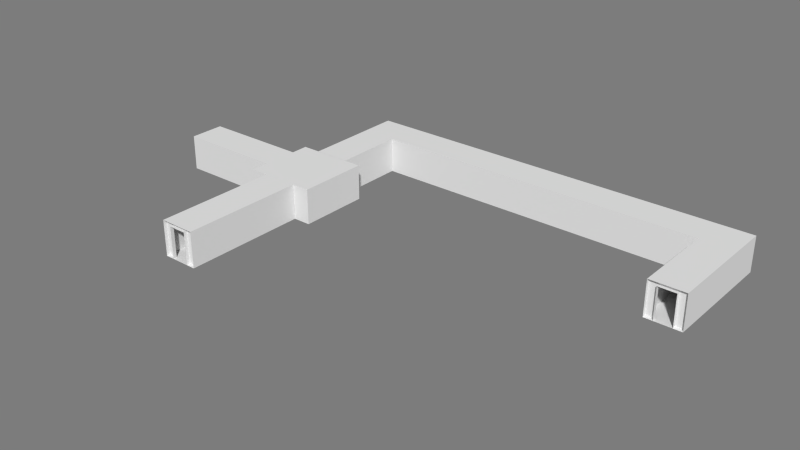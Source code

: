 # Source: EscapeRoute.blend  (saved by Blender 2.71.0; exported with 4.5.12 LTS)
import bpy
from mathutils import Matrix  # noqa: F401  (used for matrix-valued properties, if any)

bpy.ops.wm.read_factory_settings(use_empty=True)
scene = bpy.context.scene
scene.name = 'Scene'

# ---- collections
col_collection_10 = bpy.data.collections.new('Collection 10'); scene.collection.children.link(col_collection_10)

# ---- materials (node trees are filled in below, after node groups)
mat_room_012 = bpy.data.materials.new('Room.012')
mat_room_012.alpha_threshold = 0.0
mat_room_012.use_transparent_shadow = False
mat_room_012.diffuse_color = (0.7874, 0.7874, 0.7874, 1.0)
mat_room_012.roughness = 0.5
mat_room_012.specular_intensity = 0.0
mat_room_012.line_color = (0.0, 0.0, 0.0, 1.0)
mat_room_014 = bpy.data.materials.new('Room.014')
mat_room_014.alpha_threshold = 0.0
mat_room_014.use_transparent_shadow = False
mat_room_014.diffuse_color = (0.7874, 0.7874, 0.7874, 1.0)
mat_room_014.roughness = 0.5
mat_room_014.specular_intensity = 0.0
mat_room_014.line_color = (0.0, 0.0, 0.0, 1.0)
mat_room_016 = bpy.data.materials.new('Room.016')
mat_room_016.alpha_threshold = 0.0
mat_room_016.use_transparent_shadow = False
mat_room_016.diffuse_color = (0.7874, 0.7874, 0.7874, 1.0)
mat_room_016.roughness = 0.5
mat_room_016.specular_intensity = 0.0
mat_room_016.line_color = (0.0, 0.0, 0.0, 1.0)
mat_room_015 = bpy.data.materials.new('Room.015')
mat_room_015.alpha_threshold = 0.0
mat_room_015.use_transparent_shadow = False
mat_room_015.diffuse_color = (0.7874, 0.7874, 0.7874, 1.0)
mat_room_015.roughness = 0.5
mat_room_015.specular_intensity = 0.0
mat_room_015.line_color = (0.0, 0.0, 0.0, 1.0)

# ---- material node trees

# ---- world
world_world = bpy.data.worlds.new('World'); scene.world = world_world
world_world.color = (0.2016, 0.2016, 0.2016)
world_world.use_sun_shadow = False
world_world.sun_shadow_jitter_overblur = 0.0
world_world.cycles.sampling_method = 'MANUAL'
world_world.cycles.sample_map_resolution = 256

# ---- meshes
me_doorsescapec = bpy.data.meshes.new('DoorsEscapeC')
me_doorsescapec.from_pydata([(-1.267, -1.0, 0.0), (0.9333, -1.0, 0.0), (-1.267, 1.0, 0.0), (0.9333, 1.0, 0.0), (-1.267, -1.0, 1.0), (0.9333, -1.0, 1.0), (-1.267, 1.0, 1.0), (0.9333, 1.0, 1.0), (0.9333, -0.5, 0.0), (0.9333, 0.5, 0.0), (0.9333, -0.5, 0.9), (0.9333, 0.5, 0.9), (1.0, -1.0, -5.96e-08), (1.0, 1.0, -5.96e-08), (1.0, -1.0, 1.0), (1.0, 1.0, 1.0), (1.0, -0.5, -5.96e-08), (1.0, 0.5, -5.96e-08), (1.0, -0.5, 0.9), (1.0, 0.5, 0.9), (-1.267, 0.5, 0.0), (-1.267, -0.5, 0.0), (-1.267, 0.5, 0.9), (-1.267, -0.5, 0.9), (-1.333, -1.0, -1.788e-07), (-1.333, 1.0, -1.788e-07), (-1.333, -1.0, 1.0), (-1.333, 1.0, 1.0), (-1.333, 0.5, -1.788e-07), (-1.333, -0.5, -1.788e-07), (-1.333, 0.5, 0.9), (-1.333, -0.5, 0.9)], [(15, 19), (14, 18), (26, 31), (27, 30)], [(0, 1, 8, 9, 3, 2, 20, 21), (9, 11, 7, 3), (3, 7, 6, 2), (0, 4, 5, 1), (11, 19, 18, 10), (9, 17, 19, 11), (10, 18, 16, 8), (16, 17, 9, 8), (1, 5, 10, 8), (5, 7, 11, 10), (8, 1, 12, 16), (1, 5, 14, 12), (7, 3, 13, 15), (5, 7, 15, 14), (3, 9, 17, 13), (2, 6, 22, 20), (23, 31, 30, 22), (21, 29, 31, 23), (22, 30, 28, 20), (20, 2, 25, 28), (4, 0, 24, 26), (2, 6, 27, 25), (6, 4, 26, 27), (0, 21, 29, 24), (6, 4, 23, 22), (21, 23, 4, 0), (28, 29, 21, 20), (4, 6, 7, 5)])
me_doorsescapec.materials.append(mat_room_012)
me_doorsescapec.use_remesh_preserve_volume = False
me_doorsescapec.use_remesh_preserve_attributes = False
me_doorsescapec.use_mirror_vertex_groups = False
me_doorsescapec.update()
me_escapec = bpy.data.meshes.new('EscapeC')
me_escapec.from_pydata([(-1.0, -1.0, 0.0), (1.0, -1.0, 0.0), (-1.0, 1.0, 0.0), (1.0, 1.0, 0.0), (-1.0, -1.0, 1.0), (1.0, -1.0, 1.0), (-1.0, 1.0, 1.0), (1.0, 1.0, 1.0), (1.0, -0.5, 0.0), (1.0, 0.5, 0.0), (1.0, -0.5, 0.9), (1.0, 0.5, 0.9)], [], [(0, 1, 8, 9, 3, 2), (4, 6, 7, 5), (3, 7, 6, 2), (9, 11, 7, 3), (0, 4, 5, 1), (2, 6, 4, 0), (5, 10, 8, 1), (5, 7, 11, 10)])
me_escapec.materials.append(mat_room_014)
me_escapec.use_remesh_preserve_volume = False
me_escapec.use_remesh_preserve_attributes = False
me_escapec.use_mirror_vertex_groups = False
me_escapec.update()
me_escaperoom = bpy.data.meshes.new('EscapeRoom')
me_escaperoom.from_pydata([(-1.0, -1.0, 0.0), (1.0, -1.0, 0.0), (-1.0, 1.0, 0.0), (1.0, 1.0, 0.0), (-1.0, -1.0, 1.0), (1.0, -1.0, 1.0), (-1.0, 1.0, 1.0), (1.0, 1.0, 1.0), (1.0, -0.25, 0.0), (1.0, 0.25, 0.0), (1.0, -0.25, 0.9), (1.0, 0.25, 0.9), (-0.25, -1.0, 0.0), (0.25, -1.0, 0.0), (-0.25, -1.0, 0.9), (0.25, -1.0, 0.9), (-1.0, 0.25, 0.0), (-1.0, -0.25, 0.0), (-1.0, 0.25, 0.9), (-1.0, -0.25, 0.9)], [], [(0, 12, 13, 1, 8, 9, 3, 2, 16, 17), (4, 6, 7, 5), (3, 7, 6, 2), (9, 11, 7, 3), (4, 5, 15, 14), (17, 19, 4, 0), (5, 7, 11, 10), (1, 5, 10, 8), (0, 4, 14, 12), (13, 15, 5, 1), (6, 4, 19, 18), (2, 6, 18, 16)])
me_escaperoom.materials.append(mat_room_014)
me_escaperoom.use_remesh_preserve_volume = False
me_escaperoom.use_remesh_preserve_attributes = False
me_escaperoom.use_mirror_vertex_groups = False
me_escaperoom.update()
me_puzzleescapec = bpy.data.meshes.new('PuzzleEscapeC')
me_puzzleescapec.from_pydata([(3.833, -1.0, 0.0), (3.833, 4.8, 0.0), (3.167, -1.0, 0.0), (3.167, 4.8, 0.0), (3.833, -1.0, 1.0), (3.833, 4.8, 1.0), (3.167, -1.0, 1.0), (3.167, 4.8, 1.0), (3.667, 4.8, 0.0), (3.333, 4.8, 0.0), (3.667, 4.8, 0.9), (3.333, 4.8, 0.9), (3.833, 5.0, -5.96e-08), (3.167, 5.0, -5.96e-08), (3.833, 5.0, 1.0), (3.167, 5.0, 1.0), (3.667, 5.0, -5.96e-08), (3.333, 5.0, -5.96e-08), (3.667, 5.0, 0.9), (3.333, 5.0, 0.9), (3.167, 1.0, 0.0), (3.167, 1.0, 1.0), (-3.167, -1.0, 0.0), (-3.167, 5.8, 0.0), (-3.833, -1.0, 0.0), (-3.833, 5.8, 0.0), (-3.167, -1.0, 1.0), (-3.167, 5.8, 1.0), (-3.833, -1.0, 1.0), (-3.833, 5.8, 1.0), (-3.333, 5.8, 0.0), (-3.667, 5.8, 0.0), (-3.333, 5.8, 0.9), (-3.667, 5.8, 0.9), (-3.167, 6.0, -5.96e-08), (-3.833, 6.0, -5.96e-08), (-3.167, 6.0, 1.0), (-3.833, 6.0, 1.0), (-3.333, 6.0, -5.96e-08), (-3.667, 6.0, -5.96e-08), (-3.333, 6.0, 0.9), (-3.667, 6.0, 0.9), (-3.167, 1.0, 0.0), (-3.167, 1.0, 1.0), (3.167, -1.0, 0.0), (3.167, 1.0, 0.0), (3.167, -1.0, 1.0), (3.167, 1.0, 1.0), (-3.167, 1.0, 0.0), (-3.167, 1.0, 1.0), (-3.167, -1.0, 1.0), (-3.167, -1.0, 0.0)], [(21, 6), (15, 19), (14, 18), (37, 41), (36, 40), (43, 26)], [(0, 1, 8, 9, 3, 20, 2), (1, 5, 10, 8), (7, 21, 20, 3), (11, 19, 18, 10), (0, 4, 5, 1), (2, 6, 4, 0), (9, 17, 19, 11), (10, 18, 16, 8), (16, 17, 9, 8), (9, 11, 7, 3), (5, 7, 11, 10), (8, 1, 12, 16), (1, 5, 14, 12), (7, 3, 13, 15), (5, 7, 15, 14), (3, 9, 17, 13), (7, 5, 4, 6), (22, 42, 23, 30, 31, 25, 24), (23, 27, 32, 30), (25, 29, 28, 24), (33, 41, 40, 32), (43, 27, 23, 42), (24, 28, 26, 22), (31, 39, 41, 33), (32, 40, 38, 30), (38, 39, 31, 30), (31, 33, 29, 25), (27, 29, 33, 32), (30, 23, 34, 38), (23, 27, 36, 34), (29, 25, 35, 37), (27, 29, 37, 36), (25, 31, 39, 35), (29, 27, 26, 28), (44, 45, 48, 51), (47, 49, 48, 45), (50, 46, 44, 51), (46, 50, 49, 47)])
me_puzzleescapec.polygons.foreach_set('material_index', [1, 1, 1, 1, 1, 1, 1, 1, 1, 1, 1, 1, 1, 1, 1, 1, 1, 2, 2, 2, 2, 2, 2, 2, 2, 2, 2, 2, 2, 2, 2, 2, 2, 2, 0, 0, 0, 0])
me_puzzleescapec.materials.append(mat_room_016)
me_puzzleescapec.materials.append(mat_room_014)
me_puzzleescapec.materials.append(mat_room_015)
me_puzzleescapec.use_remesh_preserve_volume = False
me_puzzleescapec.use_remesh_preserve_attributes = False
me_puzzleescapec.use_mirror_vertex_groups = False
me_puzzleescapec.update()

# ---- objects
ob_doorsescapec = bpy.data.objects.new('DoorsEscapeC', me_doorsescapec)
ob_escapec = bpy.data.objects.new('EscapeC', me_escapec)
ob_escaperoom = bpy.data.objects.new('EscapeRoom', me_escaperoom)
ob_puzzleescapec = bpy.data.objects.new('PuzzleEscapeC', me_puzzleescapec)

# ---- transforms, parenting, visibility, modifiers, constraints
ob_doorsescapec.location = (0.0, -3.0, 0.0)
ob_doorsescapec.rotation_euler = (0.0, 0.0, 4.712)
ob_doorsescapec.scale = (1.5, 0.5, 1.0)
ob_doorsescapec.lineart.crease_threshold = 0.0
ob_escapec.location = (-2.5, 0.0, 0.0)
ob_escapec.rotation_euler = (0.0, -0.0, 7.153e-07)
ob_escapec.scale = (1.5, 0.5, 1.0)
ob_escapec.lineart.crease_threshold = 0.0
ob_escaperoom.location = (0.0, 0.0, 0.0)
ob_escaperoom.rotation_euler = (0.0, -0.0, -1.571)
ob_escaperoom.lineart.crease_threshold = 0.0
ob_puzzleescapec.location = (5.25, 3.5, 0.0)
ob_puzzleescapec.rotation_euler = (0.0, 0.0, 3.142)
ob_puzzleescapec.scale = (1.5, 0.5, 1.0)
ob_puzzleescapec.lineart.crease_threshold = 0.0

# ---- collection membership
col_collection_10.objects.link(ob_doorsescapec)
col_collection_10.objects.link(ob_escapec)
col_collection_10.objects.link(ob_escaperoom)
col_collection_10.objects.link(ob_puzzleescapec)

# ---- scene / render settings (as saved in the file)
scene.frame_start = 1; scene.frame_end = 250; scene.frame_set(1)
scene.render.engine = 'BLENDER_EEVEE_NEXT'
scene.render.image_settings.color_mode = 'RGB'
scene.render.image_settings.compression = 90
scene.render.resolution_percentage = 50
scene.render.dither_intensity = 0.0
scene.render.bake_margin = 2
scene.cycles.use_denoising = False
scene.cycles.samples = 10
scene.cycles.sampling_pattern = 'TABULATED_SOBOL'
scene.cycles.light_sampling_threshold = 0.0
scene.cycles.use_adaptive_sampling = False
scene.cycles.use_light_tree = False
scene.cycles.blur_glossy = 0.0
scene.cycles.volume_bounces = 1
scene.cycles.pixel_filter_type = 'GAUSSIAN'
scene.cycles.sample_clamp_indirect = 0.0
scene.view_settings.view_transform = 'Standard'
bpy.context.view_layer.update()

# ---- added for rendering (the .blend has no active camera and no usable light): camera, sun
cam_auto = bpy.data.cameras.new('AutoCamera')
cam_auto.lens = 50.0
cam_auto.sensor_width = 36.0
cam_auto.clip_end = 1000.0
ob_auto_camera = bpy.data.objects.new('AutoCamera', cam_auto)
scene.collection.objects.link(ob_auto_camera)
ob_auto_camera.location = (19.4786, -19.4243, 13.2828)
ob_auto_camera.rotation_euler = (1.09748, -7.21219e-08, 0.694738)
scene.camera = ob_auto_camera
light_auto_sun = bpy.data.lights.new('AutoSun', 'SUN')
light_auto_sun.energy = 3.0
light_auto_sun.angle = 0.0523599
ob_auto_sun = bpy.data.objects.new('AutoSun', light_auto_sun)
scene.collection.objects.link(ob_auto_sun)
ob_auto_sun.rotation_euler = (0.872665, 0.174533, 0.523599)
bpy.context.view_layer.update()
